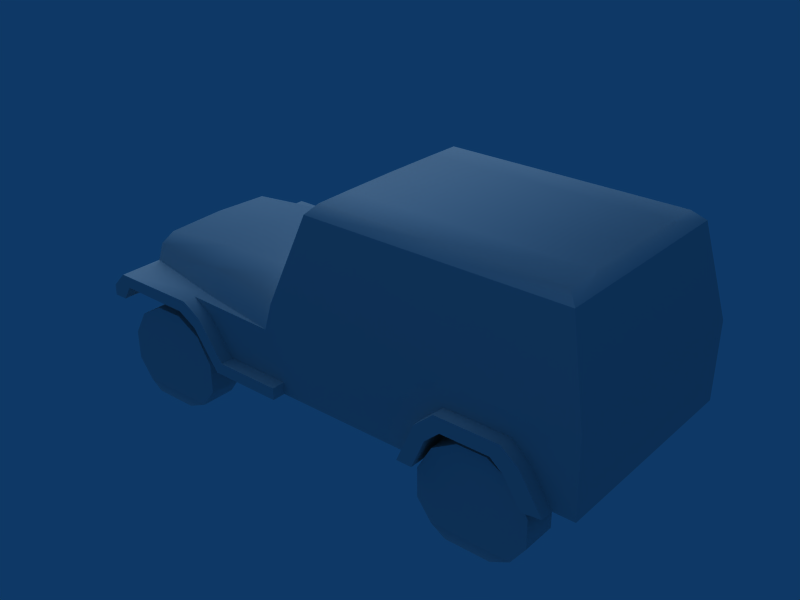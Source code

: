 # Source: new_jeep_dl.blend  (saved by Blender 2.49.2; exported with 4.5.12 LTS)
import bpy
from mathutils import Matrix  # noqa: F401  (used for matrix-valued properties, if any)

bpy.ops.wm.read_factory_settings(use_empty=True)
scene = bpy.context.scene
scene.name = 'Scene'

# ---- collections
col_collection_11 = bpy.data.collections.new('Collection 11'); scene.collection.children.link(col_collection_11)

# ---- materials (node trees are filled in below, after node groups)
mat_material_001 = bpy.data.materials.new('Material.001')
mat_material_001.alpha_threshold = 0.0
mat_material_001.roughness = 0.5
mat_material_001.line_color = (0.0, 0.0, 0.0, 1.0)

# ---- material node trees

# ---- world
world_world = bpy.data.worlds.new('World'); scene.world = world_world
world_world.color = (0.05656, 0.2208, 0.4)
world_world.use_sun_shadow = False
world_world.sun_shadow_jitter_overblur = 0.0
world_world.cycles.sampling_method = 'MANUAL'
world_world.cycles.sample_map_resolution = 256

# ---- lights
light_lamp = bpy.data.lights.new('Lamp', 'SUN')
light_lamp.transmission_factor = 0.0
light_lamp.angle = 1.571
light_lamp.energy = 1.0
light_lamp.shadow_buffer_clip_start = 0.5
light_lamp.shadow_soft_size = 1.0
light_lamp.shadow_cascade_max_distance = 1000.0
light_lamp.cycles.use_multiple_importance_sampling = False

# ---- meshes
me_cube_001 = bpy.data.meshes.new('Cube.001')
me_cube_001.from_pydata([(-3.744, -1.37, -1.932), (-3.46, -1.319, -2.03), (-2.441, -1.37, -1.915), (-2.208, -1.37, -1.584), (-2.457, -1.37, -0.6971), (-2.873, -1.37, -0.4638), (-3.35, -1.37, -0.4697), (-3.76, -1.37, -0.7133), (-3.993, -1.37, -1.129), (-3.987, -1.37, -1.606), (-3.744, -1.945, -1.932), (-3.46, -1.997, -2.03), (-2.719, -1.997, -2.024), (-2.441, -1.945, -1.915), (-2.208, -1.945, -1.584), (-2.214, -1.945, -1.107), (-2.457, -1.945, -0.6971), (-2.873, -1.945, -0.4638), (-3.35, -1.945, -0.4697), (-3.76, -1.945, -0.7133), (-3.993, -1.945, -1.129), (-3.987, -1.945, -1.606), (-2.214, -1.37, -1.107), (-4.069, -1.014, -1.07), (-4.069, 1.014, -1.07), (-0.8302, -1.005, 0.5274), (-0.8302, 1.005, 0.5274), (-4.013, -1.005, 0.3527), (-4.013, 1.005, 0.3527), (-4.069, 0.0, -1.07), (-0.8302, 0.0, 0.5697), (-4.006, 0.0, 0.3946), (-2.489, -1.005, 0.5062), (-2.489, 1.005, 0.5062), (-2.489, 0.0, 0.5485), (-0.8562, -1.708, 0.3812), (-0.8562, 1.708, 0.3812), (-2.5, -1.468, 0.3177), (-2.5, 1.468, 0.3177), (-4.033, -1.235, 0.2124), (-4.033, 1.235, 0.2124), (-0.9958, -1.862, -0.07667), (-0.9958, 1.862, -0.07667), (-2.503, -1.625, -0.07667), (-2.503, 1.625, -0.07667), (-4.069, -1.303, -0.07667), (-4.069, 1.303, -0.07667), (-4.069, -1.005, -0.4303), (-4.069, 1.005, -0.4303), (-4.069, 0.0, -0.4303), (-2.591, -1.818, -0.07667), (-2.591, 1.818, -0.07667), (-4.069, -2.04, -0.07667), (-4.308, -1.303, -0.3383), (-4.308, -2.04, -0.3286), (-4.308, -2.04, -0.5076), (-4.308, -1.303, -0.5173), (-2.272, -1.818, -0.271), (-1.823, -1.818, -0.8868), (-0.7176, -1.818, -0.8868), (-2.591, -2.04, -0.07667), (-2.272, -2.04, -0.271), (-1.823, -2.04, -0.8868), (-0.7176, -2.04, -0.8868), (-3.937, -2.04, -0.2677), (-4.084, -2.04, -0.5076), (-2.715, -2.04, -0.2834), (-2.396, -2.04, -0.467), (-1.947, -2.04, -1.083), (-0.7176, -2.04, -1.085), (-0.2849, -0.9464, 1.868), (-0.2849, 0.9464, 1.868), (-0.2849, 0.0, 1.875), (-0.3109, -1.662, 1.846), (-0.3109, 1.662, 1.846), (-0.1505, -0.9464, 2.023), (-0.1505, 0.9464, 2.023), (-0.1505, 0.0, 2.03), (-0.1765, -1.499, 2.0), (-0.1765, 1.499, 2.0), (3.81, -0.9464, 2.023), (3.81, 0.9464, 2.023), (3.81, 0.0, 2.03), (3.784, -1.499, 2.0), (3.784, 1.499, 2.0), (3.967, -1.662, 1.846), (3.967, 1.662, 1.846), (3.967, 0.0, 1.846), (4.308, 0.0, 0.3641), (4.308, -1.862, 0.3641), (4.308, 1.862, 0.3641), (-0.8562, -1.862, 0.3812), (-0.8562, 1.862, 0.3812), (-0.7176, -1.818, -1.085), (1.634, -1.818, -1.085), (1.917, -1.818, -0.4094), (2.246, -1.818, -0.1111), (3.3, -1.818, -0.1111), (1.77, -0.9464, 2.023), (1.77, 0.9464, 2.023), (1.77, 0.0, 2.03), (1.744, -1.499, 2.0), (1.744, 1.499, 2.0), (1.764, -1.662, 1.846), (1.764, 1.662, 1.846), (1.648, -1.862, 0.3729), (3.591, -1.818, -0.3442), (3.957, -1.818, -0.927), (4.308, -1.818, -0.927), (4.308, 1.818, -0.927), (4.308, 0.0, -0.927), (1.634, -2.04, -1.085), (1.917, -2.04, -0.4094), (2.246, -2.04, -0.1111), (3.3, -2.04, -0.1111), (3.591, -2.04, -0.3442), (3.957, -2.04, -0.927), (1.895, -2.04, -1.085), (2.107, -2.04, -0.5789), (2.354, -2.04, -0.3555), (3.144, -2.04, -0.3555), (3.362, -2.04, -0.5301), (3.636, -2.04, -0.9667), (-3.937, -1.254, -0.2677), (-4.069, -1.303, -0.5076), (-4.069, 1.303, -0.5076), (-2.715, -1.254, -0.2834), (-2.396, -1.254, -0.467), (-1.947, -1.254, -1.083), (1.895, -1.236, -1.085), (2.107, -1.236, -0.5789), (2.354, -1.236, -0.3555), (3.144, -1.236, -0.3555), (3.362, -1.236, -0.5301), (3.636, -1.236, -0.9667), (-4.069, -1.303, -1.07), (-4.069, 1.303, -1.07), (3.957, 1.818, -0.927), (1.648, 1.862, 0.3729), (3.3, 1.818, -0.1111), (2.246, 1.818, -0.1111), (1.917, 1.818, -0.4094), (1.634, 1.818, -1.085), (-0.7176, 1.818, -1.085), (-0.7176, 1.818, -0.8868), (-1.823, 1.818, -0.8868), (-2.272, 1.818, -0.271), (-1.947, 1.254, -1.083), (-2.396, 1.254, -0.467), (-2.715, 1.254, -0.2834), (-3.937, 1.254, -0.2677), (-0.7176, 2.04, -1.085), (-1.947, 2.04, -1.083), (-2.396, 2.04, -0.467), (-2.715, 2.04, -0.2834), (-4.084, 2.04, -0.5076), (-3.937, 2.04, -0.2677), (-0.7176, 2.04, -0.8868), (-1.823, 2.04, -0.8868), (-2.272, 2.04, -0.271), (-2.591, 2.04, -0.07667), (-4.308, 1.303, -0.5173), (-4.308, 2.04, -0.5076), (-4.308, 2.04, -0.3286), (-4.308, 1.303, -0.3383), (-4.069, 2.04, -0.07667), (-2.719, -1.319, -2.024), (3.193, -1.319, -2.024), (3.698, -1.37, -1.107), (1.924, -1.945, -1.606), (1.919, -1.945, -1.129), (2.152, -1.945, -0.7133), (2.562, -1.945, -0.4697), (3.039, -1.945, -0.4638), (3.455, -1.945, -0.6971), (3.698, -1.945, -1.107), (3.704, -1.945, -1.584), (3.471, -1.945, -1.915), (3.193, -1.997, -2.024), (2.452, -1.997, -2.03), (2.168, -1.945, -1.932), (1.924, -1.37, -1.606), (1.919, -1.37, -1.129), (2.152, -1.37, -0.7133), (2.562, -1.37, -0.4697), (3.039, -1.37, -0.4638), (3.455, -1.37, -0.6971), (3.704, -1.37, -1.584), (3.471, -1.37, -1.915), (2.452, -1.319, -2.03), (2.168, -1.37, -1.932), (3.636, 1.236, -0.9667), (3.362, 1.236, -0.5301), (3.144, 1.236, -0.3555), (2.354, 1.236, -0.3555), (2.107, 1.236, -0.5789), (1.895, 1.236, -1.085), (3.636, 2.04, -0.9667), (3.362, 2.04, -0.5301), (3.144, 2.04, -0.3555), (2.354, 2.04, -0.3555), (2.107, 2.04, -0.5789), (1.895, 2.04, -1.085), (3.957, 2.04, -0.927), (3.591, 2.04, -0.3442), (3.3, 2.04, -0.1111), (2.246, 2.04, -0.1111), (1.917, 2.04, -0.4094), (1.634, 2.04, -1.085), (3.591, 1.818, -0.3442), (2.168, 1.343, -1.932), (2.452, 1.291, -2.03), (3.471, 1.343, -1.915), (3.704, 1.343, -1.584), (3.455, 1.343, -0.6971), (3.039, 1.343, -0.4638), (2.562, 1.343, -0.4697), (2.152, 1.343, -0.7133), (1.919, 1.343, -1.129), (1.924, 1.343, -1.606), (2.168, 1.918, -1.932), (2.452, 1.97, -2.03), (3.193, 1.97, -2.024), (3.471, 1.918, -1.915), (3.704, 1.918, -1.584), (3.698, 1.918, -1.107), (3.455, 1.918, -0.6971), (3.039, 1.918, -0.4638), (2.562, 1.918, -0.4697), (2.152, 1.918, -0.7133), (1.919, 1.918, -1.129), (1.924, 1.918, -1.606), (3.698, 1.343, -1.107), (3.193, 1.291, -2.024), (-2.719, 1.291, -2.024), (-2.214, 1.343, -1.107), (-3.987, 1.918, -1.606), (-3.993, 1.918, -1.129), (-3.76, 1.918, -0.7133), (-3.35, 1.918, -0.4697), (-2.873, 1.918, -0.4638), (-2.457, 1.918, -0.6971), (-2.214, 1.918, -1.107), (-2.208, 1.918, -1.584), (-2.441, 1.918, -1.915), (-2.719, 1.97, -2.024), (-3.46, 1.97, -2.03), (-3.744, 1.918, -1.932), (-3.987, 1.343, -1.606), (-3.993, 1.343, -1.129), (-3.76, 1.343, -0.7133), (-3.35, 1.343, -0.4697), (-2.873, 1.343, -0.4638), (-2.457, 1.343, -0.6971), (-2.208, 1.343, -1.584), (-2.441, 1.343, -1.915), (-3.46, 1.291, -2.03), (-3.744, 1.343, -1.932)], [], [(10, 0, 1, 11), (166, 12, 11, 1), (2, 13, 12, 166), (3, 14, 13, 2), (22, 15, 14, 3), (4, 16, 15, 22), (5, 17, 16, 4), (6, 18, 17, 5), (7, 19, 18, 6), (8, 20, 19, 7), (9, 21, 20, 8), (9, 0, 10, 21), (10, 11, 12, 13), (10, 13, 14, 21), (14, 15, 20, 21), (15, 16, 19, 20), (16, 17, 18, 19), (27, 32, 34, 31), (34, 33, 28, 31), (32, 25, 30, 34), (30, 26, 33, 34), (25, 32, 37, 35), (38, 33, 26, 36), (32, 27, 39, 37), (40, 28, 33, 38), (35, 37, 43, 41), (44, 38, 36, 42), (37, 39, 45, 43), (46, 40, 38, 44), (23, 47, 49, 29), (49, 48, 24, 29), (47, 27, 31, 49), (31, 28, 48, 49), (27, 47, 45, 39), (46, 48, 28, 40), (41, 43, 50), (51, 44, 42), (43, 45, 52, 50), (52, 45, 53, 54), (54, 53, 56, 55), (57, 50, 60, 61), (58, 57, 61, 62), (59, 58, 62, 63), (50, 52, 60), (41, 50, 57), (52, 54, 65, 64), (54, 55, 65), (61, 60, 66, 67), (62, 61, 67, 68), (63, 62, 68, 69), (52, 64, 66, 60), (30, 25, 70, 72), (71, 26, 30, 72), (25, 35, 73, 70), (74, 36, 26, 71), (72, 70, 75, 77), (76, 71, 72, 77), (70, 73, 78, 75), (79, 74, 71, 76), (80, 83, 85, 87), (86, 84, 81, 87), (80, 87, 82), (82, 87, 81), (87, 85, 89, 88), (90, 86, 87, 88), (35, 41, 91), (92, 42, 36), (35, 91, 73), (74, 92, 36), (59, 63, 69, 93), (57, 58, 59, 41), (41, 59, 91), (59, 93, 94, 95), (75, 98, 100, 77), (100, 99, 76, 77), (98, 80, 82, 100), (82, 81, 99, 100), (78, 101, 98, 75), (99, 102, 79, 76), (101, 83, 80, 98), (81, 84, 102, 99), (73, 103, 101, 78), (102, 104, 74, 79), (103, 85, 83, 101), (84, 86, 104, 102), (91, 105, 103, 73), (105, 89, 85, 103), (59, 95, 105, 91), (95, 96, 105), (97, 89, 105, 96), (89, 97, 106), (106, 107, 108, 89), (88, 89, 108, 110), (109, 90, 88, 110), (95, 94, 111, 112), (96, 95, 112, 113), (97, 96, 113, 114), (106, 97, 114, 115), (107, 106, 115, 116), (112, 111, 117, 118), (113, 112, 118, 119), (114, 113, 119, 120), (115, 114, 120, 121), (116, 115, 121, 122), (64, 65, 124, 123), (67, 66, 126, 127), (68, 67, 127, 128), (66, 64, 123, 126), (118, 117, 129, 130), (119, 118, 130, 131), (120, 119, 131, 132), (121, 120, 132, 133), (122, 121, 133, 134), (129, 134, 133, 130), (130, 133, 132, 131), (123, 124, 127, 126), (127, 124, 135, 128), (45, 124, 56, 53), (23, 124, 45, 47), (46, 125, 24, 48), (23, 135, 124), (125, 136, 24), (55, 56, 124, 65), (209, 90, 109, 137), (90, 209, 139), (139, 140, 138, 90), (141, 138, 140), (144, 92, 138, 141), (138, 104, 86, 90), (92, 74, 104, 138), (144, 141, 142, 143), (42, 92, 144), (146, 42, 144, 145), (42, 146, 51), (162, 155, 125, 161), (46, 164, 161, 125), (148, 147, 136, 125), (150, 149, 148, 125), (154, 149, 150, 156), (152, 147, 148, 153), (153, 148, 149, 154), (156, 150, 125, 155), (144, 143, 151, 157), (165, 160, 154, 156), (157, 151, 152, 158), (158, 152, 153, 159), (159, 153, 154, 160), (163, 155, 162), (165, 156, 155, 163), (51, 160, 165), (144, 157, 158, 145), (145, 158, 159, 146), (146, 159, 160, 51), (163, 162, 161, 164), (165, 163, 164, 46), (44, 51, 165, 46), (4, 7, 6, 5), (22, 8, 7, 4), (3, 9, 8, 22), (0, 9, 3, 2), (0, 2, 166, 1), (190, 188, 167, 189), (190, 181, 187, 188), (187, 181, 182, 168), (168, 182, 183, 186), (186, 183, 184, 185), (174, 173, 172, 171), (175, 174, 171, 170), (176, 175, 170, 169), (180, 177, 176, 169), (180, 179, 178, 177), (181, 190, 180, 169), (181, 169, 170, 182), (182, 170, 171, 183), (183, 171, 172, 184), (184, 172, 173, 185), (185, 173, 174, 186), (186, 174, 175, 168), (168, 175, 176, 187), (187, 176, 177, 188), (188, 177, 178, 167), (167, 178, 179, 189), (180, 190, 189, 179), (195, 194, 193, 192), (196, 195, 192, 191), (197, 191, 192, 198), (198, 192, 193, 199), (199, 193, 194, 200), (200, 194, 195, 201), (201, 195, 196, 202), (203, 197, 198, 204), (204, 198, 199, 205), (205, 199, 200, 206), (206, 200, 201, 207), (207, 201, 202, 208), (137, 203, 204, 209), (209, 204, 205, 139), (139, 205, 206, 140), (140, 206, 207, 141), (141, 207, 208, 142), (220, 221, 211, 210), (233, 211, 221, 222), (212, 233, 222, 223), (213, 212, 223, 224), (232, 213, 224, 225), (214, 232, 225, 226), (215, 214, 226, 227), (216, 215, 227, 228), (217, 216, 228, 229), (218, 217, 229, 230), (219, 218, 230, 231), (219, 231, 220, 210), (220, 223, 222, 221), (220, 231, 224, 223), (224, 231, 230, 225), (225, 230, 229, 226), (226, 229, 228, 227), (214, 215, 216, 217), (232, 214, 217, 218), (213, 232, 218, 219), (210, 212, 213, 219), (210, 211, 233, 212), (257, 256, 234, 255), (257, 255, 254, 248), (254, 235, 249, 248), (235, 253, 250, 249), (253, 252, 251, 250), (241, 238, 239, 240), (242, 237, 238, 241), (243, 236, 237, 242), (247, 236, 243, 244), (247, 244, 245, 246), (248, 236, 247, 257), (248, 249, 237, 236), (249, 250, 238, 237), (250, 251, 239, 238), (251, 252, 240, 239), (252, 253, 241, 240), (253, 235, 242, 241), (235, 254, 243, 242), (254, 255, 244, 243), (255, 234, 245, 244), (234, 256, 246, 245), (247, 246, 256, 257)])
me_cube_001.polygons.foreach_set('use_smooth', [True] * 244)
_k = set([(45, 124), (46, 125), (70, 72), (70, 73), (71, 72), (71, 74), (73, 103), (74, 104), (85, 87), (85, 103), (86, 87), (86, 104)])
me_cube_001.attributes.new('sharp_edge', 'BOOLEAN', 'EDGE').data.foreach_set('value', [ (min(e.vertices), max(e.vertices)) in _k for e in me_cube_001.edges])
_uv = me_cube_001.uv_layers.new(name='UVTex')
_uv.uv.foreach_set('vector', [0.342, 0.02631, 0.342, 0.06858, 0.3187, 0.07635, 0.3187, 0.01854, 0.6703, 0.07635, 0.6703, 0.01854, 0.7248, 0.01854, 0.7248, 0.07635, 0.6471, 0.06858, 0.6471, 0.02631, 0.6703, 0.01854, 0.6703, 0.07635, 0.6173, 0.06858, 0.6173, 0.02631, 0.6471, 0.02631, 0.6471, 0.06858, 0.5822, 0.06858, 0.5822, 0.02631, 0.6173, 0.02631, 0.6173, 0.06858, 0.5472, 0.06858, 0.5472, 0.02631, 0.5822, 0.02631, 0.5822, 0.06858, 0.5121, 0.06858, 0.5121, 0.02631, 0.5472, 0.02631, 0.5472, 0.06858, 0.4771, 0.06858, 0.4771, 0.02631, 0.5121, 0.02631, 0.5121, 0.06858, 0.442, 0.06858, 0.442, 0.02631, 0.4771, 0.02631, 0.4771, 0.06858, 0.4069, 0.06858, 0.4069, 0.02631, 0.442, 0.02631, 0.442, 0.06858, 0.3719, 0.06858, 0.3719, 0.02631, 0.4069, 0.02631, 0.4069, 0.06858, 0.3719, 0.06858, 0.342, 0.06858, 0.342, 0.02631, 0.3719, 0.02631, 0.7517, 0.0267, 0.7798, 0.009493, 0.8528, 0.01037, 0.88, 0.0287, 0.7517, 0.0267, 0.88, 0.0287, 0.9029, 0.06141, 0.7277, 0.05868, 0.9029, 0.06141, 0.9022, 0.1084, 0.7269, 0.1056, 0.7277, 0.05868, 0.9022, 0.1084, 0.8781, 0.1487, 0.7498, 0.1467, 0.7269, 0.1056, 0.8781, 0.1487, 0.837, 0.1715, 0.7901, 0.1708, 0.7498, 0.1467, 0.1217, 0.3049, 0.2731, 0.3129, 0.2694, 0.4119, 0.1178, 0.4055, 0.2694, 0.4119, 0.2648, 0.5109, 0.1132, 0.5061, 0.1178, 0.4055, 0.2731, 0.3129, 0.4375, 0.3185, 0.4336, 0.4188, 0.2694, 0.4119, 0.4336, 0.4188, 0.429, 0.5191, 0.2648, 0.5109, 0.2694, 0.4119, 0.4375, 0.3185, 0.2731, 0.3129, 0.2731, 0.2635, 0.4322, 0.248, 0.2606, 0.5602, 0.2648, 0.5109, 0.429, 0.5191, 0.4229, 0.5905, 0.2731, 0.3129, 0.1217, 0.3049, 0.1196, 0.2781, 0.2731, 0.2635, 0.1088, 0.5327, 0.1132, 0.5061, 0.2648, 0.5109, 0.2606, 0.5602, 0.4322, 0.248, 0.2731, 0.2635, 0.2689, 0.2216, 0.4193, 0.2001, 0.2529, 0.6016, 0.2606, 0.5602, 0.4229, 0.5905, 0.4009, 0.6356, 0.2731, 0.2635, 0.1196, 0.2781, 0.1123, 0.2492, 0.2689, 0.2216, 0.09919, 0.5608, 0.1088, 0.5327, 0.2606, 0.5602, 0.2529, 0.6016, 0.2665, 0.01189, 0.2655, 0.08061, 0.1576, 0.0806, 0.1576, 0.01193, 0.1576, 0.0806, 0.04973, 0.08061, 0.0488, 0.01189, 0.1576, 0.01193, 0.2655, 0.08061, 0.2655, 0.1649, 0.1576, 0.1694, 0.1576, 0.0806, 0.1576, 0.1694, 0.04978, 0.1649, 0.04973, 0.08061, 0.1576, 0.0806, 0.2655, 0.1649, 0.2655, 0.08061, 0.2975, 0.1185, 0.2902, 0.1497, 0.01772, 0.1185, 0.04973, 0.08061, 0.04978, 0.1649, 0.02503, 0.1497, 0.4193, 0.2001, 0.2689, 0.2216, 0.2603, 0.2018, 0.2427, 0.6205, 0.2529, 0.6016, 0.4009, 0.6356, 0.4524, 0.9441, 0.321, 0.9703, 0.3214, 0.9084, 0.4452, 0.9279, 0.3214, 0.9084, 0.321, 0.9703, 0.2913, 0.9701, 0.2923, 0.9082, 0.2923, 0.9082, 0.2913, 0.9701, 0.2763, 0.97, 0.2773, 0.9082, 0.4765, 0.9281, 0.4452, 0.9279, 0.4453, 0.9093, 0.4766, 0.9095, 0.5404, 0.9285, 0.4765, 0.9281, 0.4766, 0.9095, 0.5405, 0.9099, 0.633, 0.9291, 0.5404, 0.9285, 0.5405, 0.9099, 0.6331, 0.9105, 0.4452, 0.9279, 0.3214, 0.9084, 0.4453, 0.9093, 0.4193, 0.2001, 0.2603, 0.2018, 0.2919, 0.1821, 0.3214, 0.9084, 0.3015, 0.8872, 0.3203, 0.8723, 0.3325, 0.8925, 0.3015, 0.8872, 0.3016, 0.8722, 0.3203, 0.8723, 0.4721, 0.8932, 0.4453, 0.9093, 0.435, 0.8919, 0.4619, 0.8767, 0.5101, 0.8418, 0.4721, 0.8932, 0.4619, 0.8767, 0.4998, 0.8253, 0.6028, 0.8424, 0.5101, 0.8418, 0.4998, 0.8253, 0.6029, 0.8258, 0.3214, 0.9084, 0.3325, 0.8925, 0.435, 0.8919, 0.4453, 0.9093, 0.3063, 0.7217, 0.396, 0.7183, 0.3907, 0.8475, 0.3062, 0.848, 0.2217, 0.8474, 0.2165, 0.7182, 0.3063, 0.7217, 0.3062, 0.848, 0.396, 0.7183, 0.4588, 0.7053, 0.4546, 0.8448, 0.3907, 0.8475, 0.1578, 0.8447, 0.1537, 0.7052, 0.2165, 0.7182, 0.2217, 0.8474, 0.4907, 0.5653, 0.489, 0.4718, 0.5093, 0.4716, 0.511, 0.565, 0.5127, 0.6584, 0.4925, 0.659, 0.4907, 0.5653, 0.511, 0.565, 0.489, 0.4718, 0.4852, 0.401, 0.5056, 0.417, 0.5093, 0.4716, 0.5111, 0.7131, 0.4913, 0.7298, 0.4925, 0.659, 0.5127, 0.6584, 0.8968, 0.4657, 0.8944, 0.4118, 0.9176, 0.3951, 0.9228, 0.5572, 0.9236, 0.7194, 0.8999, 0.7036, 0.9002, 0.6496, 0.9228, 0.5572, 0.8968, 0.4657, 0.9228, 0.5572, 0.899, 0.5577, 0.899, 0.5577, 0.9228, 0.5572, 0.9002, 0.6496, 0.8218, 0.9877, 0.6825, 0.9877, 0.6657, 0.8602, 0.8218, 0.8602, 0.9779, 0.8602, 0.9611, 0.9877, 0.8218, 0.9877, 0.8218, 0.8602, 0.4588, 0.7053, 0.4791, 0.6489, 0.4772, 0.7059, 0.1353, 0.7058, 0.1333, 0.6489, 0.1537, 0.7052, 0.4588, 0.7053, 0.4772, 0.7059, 0.4546, 0.8448, 0.1578, 0.8447, 0.1353, 0.7058, 0.1537, 0.7052, 0.633, 0.9291, 0.6331, 0.9105, 0.6498, 0.9106, 0.6496, 0.9292, 0.2919, 0.1821, 0.3359, 0.1203, 0.446, 0.1189, 0.4193, 0.2001, 0.4193, 0.2001, 0.446, 0.1189, 0.4338, 0.2455, 0.446, 0.1189, 0.4463, 0.08827, 0.6799, 0.09603, 0.709, 0.163, 0.5093, 0.4716, 0.6986, 0.4686, 0.7001, 0.5614, 0.511, 0.565, 0.7001, 0.5614, 0.7021, 0.6543, 0.5127, 0.6584, 0.511, 0.565, 0.6986, 0.4686, 0.8968, 0.4657, 0.899, 0.5577, 0.7001, 0.5614, 0.899, 0.5577, 0.9002, 0.6496, 0.7021, 0.6543, 0.7001, 0.5614, 0.5056, 0.417, 0.6953, 0.4144, 0.6986, 0.4686, 0.5093, 0.4716, 0.7021, 0.6543, 0.701, 0.7086, 0.5111, 0.7131, 0.5127, 0.6584, 0.6953, 0.4144, 0.8944, 0.4118, 0.8968, 0.4657, 0.6986, 0.4686, 0.9002, 0.6496, 0.8999, 0.7036, 0.701, 0.7086, 0.7021, 0.6543, 0.4901, 0.3921, 0.6973, 0.3888, 0.6953, 0.4144, 0.5056, 0.417, 0.701, 0.7086, 0.7039, 0.7341, 0.4964, 0.7388, 0.5111, 0.7131, 0.6973, 0.3888, 0.9153, 0.3857, 0.8944, 0.4118, 0.6953, 0.4144, 0.8999, 0.7036, 0.9217, 0.729, 0.7039, 0.7341, 0.701, 0.7086, 0.4338, 0.2455, 0.6834, 0.2412, 0.6973, 0.3888, 0.4901, 0.3921, 0.6834, 0.2412, 0.9473, 0.237, 0.9153, 0.3857, 0.6973, 0.3888, 0.446, 0.1189, 0.709, 0.163, 0.6834, 0.2412, 0.4338, 0.2455, 0.709, 0.163, 0.7422, 0.1922, 0.6834, 0.2412, 0.8467, 0.1909, 0.9473, 0.237, 0.6834, 0.2412, 0.7422, 0.1922, 0.9473, 0.237, 0.8467, 0.1909, 0.8754, 0.1674, 0.8754, 0.1674, 0.911, 0.1092, 0.9458, 0.1088, 0.9473, 0.237, 0.8218, 0.8602, 0.6657, 0.8602, 0.6694, 0.752, 0.8218, 0.752, 0.9742, 0.752, 0.9779, 0.8602, 0.8218, 0.8602, 0.8218, 0.752, 0.09574, 0.3565, 0.09574, 0.4059, 0.08078, 0.4059, 0.08078, 0.3565, 0.09574, 0.3266, 0.09574, 0.3565, 0.08078, 0.3565, 0.08078, 0.3266, 0.09574, 0.2556, 0.09574, 0.3266, 0.08078, 0.3266, 0.08078, 0.2556, 0.09574, 0.2304, 0.09574, 0.2556, 0.08078, 0.2556, 0.08078, 0.2304, 0.09574, 0.1841, 0.09574, 0.2304, 0.08078, 0.2304, 0.08078, 0.1841, 0.06068, 0.3488, 0.01512, 0.3679, 0.01512, 0.3502, 0.04925, 0.3359, 0.08078, 0.3266, 0.06068, 0.3488, 0.04925, 0.3359, 0.06431, 0.3193, 0.08078, 0.2556, 0.08078, 0.3266, 0.06431, 0.3193, 0.06431, 0.2661, 0.06507, 0.2359, 0.08078, 0.2556, 0.06431, 0.2661, 0.05254, 0.2514, 0.02579, 0.2113, 0.06507, 0.2359, 0.05254, 0.2514, 0.02312, 0.2329, 0.08572, 0.5908, 0.08571, 0.6108, 0.03334, 0.6102, 0.02991, 0.5908, 0.08582, 0.4779, 0.0858, 0.504, 0.02999, 0.504, 0.03001, 0.4778, 0.08587, 0.4238, 0.08582, 0.4779, 0.03001, 0.4778, 0.03006, 0.4237, 0.0858, 0.504, 0.08572, 0.5908, 0.02991, 0.5908, 0.02999, 0.504, 0.1162, 0.765, 0.1162, 0.7976, 0.06858, 0.7976, 0.06858, 0.765, 0.1162, 0.7453, 0.1162, 0.765, 0.06858, 0.765, 0.06858, 0.7453, 0.1162, 0.6985, 0.1162, 0.7453, 0.06858, 0.7453, 0.06858, 0.6985, 0.1162, 0.6819, 0.1162, 0.6985, 0.06858, 0.6985, 0.06858, 0.6819, 0.1162, 0.6514, 0.1162, 0.6819, 0.06858, 0.6819, 0.06858, 0.6514, 0.02531, 0.7725, 0.03234, 0.6693, 0.05823, 0.6856, 0.05533, 0.7599, 0.05533, 0.7599, 0.05823, 0.6856, 0.06858, 0.6985, 0.06858, 0.7453, 0.0431, 0.9518, 0.03199, 0.9314, 0.1723, 0.9348, 0.1456, 0.9502, 0.1723, 0.9348, 0.03199, 0.9314, 0.03199, 0.8842, 0.2099, 0.8831, 0.321, 0.9703, 0.2941, 0.9944, 0.2801, 0.9801, 0.2913, 0.9701, 0.2665, 0.01189, 0.2974, 0.07226, 0.2975, 0.1185, 0.2655, 0.08061, 0.01772, 0.1185, 0.01781, 0.07226, 0.0488, 0.01189, 0.04973, 0.08061, 0.2665, 0.01189, 0.2974, 0.01187, 0.2974, 0.07226, 0.01781, 0.07226, 0.01787, 0.01187, 0.0488, 0.01189, 0.08587, 0.6267, 0.0335, 0.6272, 0.03334, 0.6102, 0.08571, 0.6108, 0.8754, 0.1674, 0.9473, 0.237, 0.9458, 0.1088, 0.911, 0.1092, 0.9473, 0.237, 0.8754, 0.1674, 0.8467, 0.1909, 0.8467, 0.1909, 0.7422, 0.1922, 0.6834, 0.2412, 0.9473, 0.237, 0.709, 0.163, 0.6834, 0.2412, 0.7422, 0.1922, 0.446, 0.1189, 0.4338, 0.2455, 0.6834, 0.2412, 0.709, 0.163, 0.6834, 0.2412, 0.6973, 0.3888, 0.9153, 0.3857, 0.9473, 0.237, 0.4338, 0.2455, 0.4901, 0.3921, 0.6973, 0.3888, 0.6834, 0.2412, 0.446, 0.1189, 0.709, 0.163, 0.6799, 0.09603, 0.4463, 0.08827, 0.4193, 0.2001, 0.4338, 0.2455, 0.446, 0.1189, 0.2919, 0.1821, 0.4193, 0.2001, 0.446, 0.1189, 0.3359, 0.1203, 0.4193, 0.2001, 0.2919, 0.1821, 0.2603, 0.2018, 0.08587, 0.6267, 0.08571, 0.6108, 0.03334, 0.6102, 0.0335, 0.6272, 0.321, 0.9703, 0.2913, 0.9701, 0.2801, 0.9801, 0.2941, 0.9944, 0.1723, 0.9348, 0.2099, 0.8831, 0.03199, 0.8842, 0.03199, 0.9314, 0.0431, 0.9518, 0.1456, 0.9502, 0.1723, 0.9348, 0.03199, 0.9314, 0.0858, 0.504, 0.02999, 0.504, 0.02991, 0.5908, 0.08572, 0.5908, 0.08587, 0.4238, 0.03006, 0.4237, 0.03001, 0.4778, 0.08582, 0.4779, 0.08582, 0.4779, 0.03001, 0.4778, 0.02999, 0.504, 0.0858, 0.504, 0.08572, 0.5908, 0.02991, 0.5908, 0.03334, 0.6102, 0.08571, 0.6108, 0.633, 0.9291, 0.6496, 0.9292, 0.6498, 0.9106, 0.6331, 0.9105, 0.3214, 0.9084, 0.4453, 0.9093, 0.435, 0.8919, 0.3325, 0.8925, 0.6028, 0.8424, 0.6029, 0.8258, 0.4998, 0.8253, 0.5101, 0.8418, 0.5101, 0.8418, 0.4998, 0.8253, 0.4619, 0.8767, 0.4721, 0.8932, 0.4721, 0.8932, 0.4619, 0.8767, 0.435, 0.8919, 0.4453, 0.9093, 0.3015, 0.8872, 0.3203, 0.8723, 0.3016, 0.8722, 0.3214, 0.9084, 0.3325, 0.8925, 0.3203, 0.8723, 0.3015, 0.8872, 0.4452, 0.9279, 0.4453, 0.9093, 0.3214, 0.9084, 0.633, 0.9291, 0.6331, 0.9105, 0.5405, 0.9099, 0.5404, 0.9285, 0.5404, 0.9285, 0.5405, 0.9099, 0.4766, 0.9095, 0.4765, 0.9281, 0.4765, 0.9281, 0.4766, 0.9095, 0.4453, 0.9093, 0.4452, 0.9279, 0.2923, 0.9082, 0.2773, 0.9082, 0.2763, 0.97, 0.2913, 0.9701, 0.3214, 0.9084, 0.2923, 0.9082, 0.2913, 0.9701, 0.321, 0.9703, 0.4524, 0.9441, 0.4452, 0.9279, 0.3214, 0.9084, 0.321, 0.9703, 0.8781, 0.1487, 0.7498, 0.1467, 0.7901, 0.1708, 0.837, 0.1715, 0.9022, 0.1084, 0.7269, 0.1056, 0.7498, 0.1467, 0.8781, 0.1487, 0.9029, 0.06141, 0.7277, 0.05868, 0.7269, 0.1056, 0.9022, 0.1084, 0.7517, 0.0267, 0.7277, 0.05868, 0.9029, 0.06141, 0.88, 0.0287, 0.7517, 0.0267, 0.88, 0.0287, 0.8528, 0.01037, 0.7798, 0.009493, 0.7517, 0.0267, 0.88, 0.0287, 0.8528, 0.01037, 0.7798, 0.009493, 0.7517, 0.0267, 0.7277, 0.05868, 0.9029, 0.06141, 0.88, 0.0287, 0.9029, 0.06141, 0.7277, 0.05868, 0.7269, 0.1056, 0.9022, 0.1084, 0.9022, 0.1084, 0.7269, 0.1056, 0.7498, 0.1467, 0.8781, 0.1487, 0.8781, 0.1487, 0.7498, 0.1467, 0.7901, 0.1708, 0.837, 0.1715, 0.8781, 0.1487, 0.837, 0.1715, 0.7901, 0.1708, 0.7498, 0.1467, 0.9022, 0.1084, 0.8781, 0.1487, 0.7498, 0.1467, 0.7269, 0.1056, 0.9029, 0.06141, 0.9022, 0.1084, 0.7269, 0.1056, 0.7277, 0.05868, 0.7517, 0.0267, 0.88, 0.0287, 0.9029, 0.06141, 0.7277, 0.05868, 0.7517, 0.0267, 0.7798, 0.009493, 0.8528, 0.01037, 0.88, 0.0287, 0.3719, 0.06858, 0.342, 0.06858, 0.342, 0.02631, 0.3719, 0.02631, 0.3719, 0.06858, 0.3719, 0.02631, 0.4069, 0.02631, 0.4069, 0.06858, 0.4069, 0.06858, 0.4069, 0.02631, 0.442, 0.02631, 0.442, 0.06858, 0.442, 0.06858, 0.442, 0.02631, 0.4771, 0.02631, 0.4771, 0.06858, 0.4771, 0.06858, 0.4771, 0.02631, 0.5121, 0.02631, 0.5121, 0.06858, 0.5121, 0.06858, 0.5121, 0.02631, 0.5472, 0.02631, 0.5472, 0.06858, 0.5472, 0.06858, 0.5472, 0.02631, 0.5822, 0.02631, 0.5822, 0.06858, 0.5822, 0.06858, 0.5822, 0.02631, 0.6173, 0.02631, 0.6173, 0.06858, 0.6173, 0.06858, 0.6173, 0.02631, 0.6471, 0.02631, 0.6471, 0.06858, 0.6471, 0.06858, 0.6471, 0.02631, 0.6703, 0.01854, 0.6703, 0.07635, 0.6703, 0.07635, 0.6703, 0.01854, 0.7248, 0.01854, 0.7248, 0.07635, 0.342, 0.02631, 0.342, 0.06858, 0.3187, 0.07635, 0.3187, 0.01854, 0.05533, 0.7599, 0.06858, 0.7453, 0.06858, 0.6985, 0.05823, 0.6856, 0.02531, 0.7725, 0.05533, 0.7599, 0.05823, 0.6856, 0.03234, 0.6693, 0.1162, 0.6514, 0.06858, 0.6514, 0.06858, 0.6819, 0.1162, 0.6819, 0.1162, 0.6819, 0.06858, 0.6819, 0.06858, 0.6985, 0.1162, 0.6985, 0.1162, 0.6985, 0.06858, 0.6985, 0.06858, 0.7453, 0.1162, 0.7453, 0.1162, 0.7453, 0.06858, 0.7453, 0.06858, 0.765, 0.1162, 0.765, 0.1162, 0.765, 0.06858, 0.765, 0.06858, 0.7976, 0.1162, 0.7976, 0.02579, 0.2113, 0.02312, 0.2329, 0.05254, 0.2514, 0.06507, 0.2359, 0.06507, 0.2359, 0.05254, 0.2514, 0.06431, 0.2661, 0.08078, 0.2556, 0.08078, 0.2556, 0.06431, 0.2661, 0.06431, 0.3193, 0.08078, 0.3266, 0.08078, 0.3266, 0.06431, 0.3193, 0.04925, 0.3359, 0.06068, 0.3488, 0.06068, 0.3488, 0.04925, 0.3359, 0.01512, 0.3502, 0.01512, 0.3679, 0.09574, 0.1841, 0.08078, 0.1841, 0.08078, 0.2304, 0.09574, 0.2304, 0.09574, 0.2304, 0.08078, 0.2304, 0.08078, 0.2556, 0.09574, 0.2556, 0.09574, 0.2556, 0.08078, 0.2556, 0.08078, 0.3266, 0.09574, 0.3266, 0.09574, 0.3266, 0.08078, 0.3266, 0.08078, 0.3565, 0.09574, 0.3565, 0.09574, 0.3565, 0.08078, 0.3565, 0.08078, 0.4059, 0.09574, 0.4059, 0.342, 0.02631, 0.3187, 0.01854, 0.3187, 0.07635, 0.342, 0.06858, 0.6703, 0.07635, 0.7248, 0.07635, 0.7248, 0.01854, 0.6703, 0.01854, 0.6471, 0.06858, 0.6703, 0.07635, 0.6703, 0.01854, 0.6471, 0.02631, 0.6173, 0.06858, 0.6471, 0.06858, 0.6471, 0.02631, 0.6173, 0.02631, 0.5822, 0.06858, 0.6173, 0.06858, 0.6173, 0.02631, 0.5822, 0.02631, 0.5472, 0.06858, 0.5822, 0.06858, 0.5822, 0.02631, 0.5472, 0.02631, 0.5121, 0.06858, 0.5472, 0.06858, 0.5472, 0.02631, 0.5121, 0.02631, 0.4771, 0.06858, 0.5121, 0.06858, 0.5121, 0.02631, 0.4771, 0.02631, 0.442, 0.06858, 0.4771, 0.06858, 0.4771, 0.02631, 0.442, 0.02631, 0.4069, 0.06858, 0.442, 0.06858, 0.442, 0.02631, 0.4069, 0.02631, 0.3719, 0.06858, 0.4069, 0.06858, 0.4069, 0.02631, 0.3719, 0.02631, 0.3719, 0.06858, 0.3719, 0.02631, 0.342, 0.02631, 0.342, 0.06858, 0.7517, 0.0267, 0.88, 0.0287, 0.8528, 0.01037, 0.7798, 0.009493, 0.7517, 0.0267, 0.7277, 0.05868, 0.9029, 0.06141, 0.88, 0.0287, 0.9029, 0.06141, 0.7277, 0.05868, 0.7269, 0.1056, 0.9022, 0.1084, 0.9022, 0.1084, 0.7269, 0.1056, 0.7498, 0.1467, 0.8781, 0.1487, 0.8781, 0.1487, 0.7498, 0.1467, 0.7901, 0.1708, 0.837, 0.1715, 0.8781, 0.1487, 0.837, 0.1715, 0.7901, 0.1708, 0.7498, 0.1467, 0.9022, 0.1084, 0.8781, 0.1487, 0.7498, 0.1467, 0.7269, 0.1056, 0.9029, 0.06141, 0.9022, 0.1084, 0.7269, 0.1056, 0.7277, 0.05868, 0.7517, 0.0267, 0.88, 0.0287, 0.9029, 0.06141, 0.7277, 0.05868, 0.7517, 0.0267, 0.7798, 0.009493, 0.8528, 0.01037, 0.88, 0.0287, 0.7517, 0.0267, 0.7798, 0.009493, 0.8528, 0.01037, 0.88, 0.0287, 0.7517, 0.0267, 0.88, 0.0287, 0.9029, 0.06141, 0.7277, 0.05868, 0.9029, 0.06141, 0.9022, 0.1084, 0.7269, 0.1056, 0.7277, 0.05868, 0.9022, 0.1084, 0.8781, 0.1487, 0.7498, 0.1467, 0.7269, 0.1056, 0.8781, 0.1487, 0.837, 0.1715, 0.7901, 0.1708, 0.7498, 0.1467, 0.8781, 0.1487, 0.7498, 0.1467, 0.7901, 0.1708, 0.837, 0.1715, 0.9022, 0.1084, 0.7269, 0.1056, 0.7498, 0.1467, 0.8781, 0.1487, 0.9029, 0.06141, 0.7277, 0.05868, 0.7269, 0.1056, 0.9022, 0.1084, 0.7517, 0.0267, 0.7277, 0.05868, 0.9029, 0.06141, 0.88, 0.0287, 0.7517, 0.0267, 0.88, 0.0287, 0.8528, 0.01037, 0.7798, 0.009493, 0.3719, 0.06858, 0.3719, 0.02631, 0.342, 0.02631, 0.342, 0.06858, 0.3719, 0.06858, 0.4069, 0.06858, 0.4069, 0.02631, 0.3719, 0.02631, 0.4069, 0.06858, 0.442, 0.06858, 0.442, 0.02631, 0.4069, 0.02631, 0.442, 0.06858, 0.4771, 0.06858, 0.4771, 0.02631, 0.442, 0.02631, 0.4771, 0.06858, 0.5121, 0.06858, 0.5121, 0.02631, 0.4771, 0.02631, 0.5121, 0.06858, 0.5472, 0.06858, 0.5472, 0.02631, 0.5121, 0.02631, 0.5472, 0.06858, 0.5822, 0.06858, 0.5822, 0.02631, 0.5472, 0.02631, 0.5822, 0.06858, 0.6173, 0.06858, 0.6173, 0.02631, 0.5822, 0.02631, 0.6173, 0.06858, 0.6471, 0.06858, 0.6471, 0.02631, 0.6173, 0.02631, 0.6471, 0.06858, 0.6703, 0.07635, 0.6703, 0.01854, 0.6471, 0.02631, 0.6703, 0.07635, 0.7248, 0.07635, 0.7248, 0.01854, 0.6703, 0.01854, 0.342, 0.02631, 0.3187, 0.01854, 0.3187, 0.07635, 0.342, 0.06858])
me_cube_001.materials.append(mat_material_001)
me_cube_001.use_remesh_preserve_volume = False
me_cube_001.use_remesh_preserve_attributes = False
me_cube_001.use_mirror_vertex_groups = False
me_cube_001.update()

# ---- objects
ob_lamp_001 = bpy.data.objects.new('Lamp.001', light_lamp)
ob_cube = bpy.data.objects.new('Cube', me_cube_001)

# ---- transforms, parenting, visibility, modifiers, constraints
ob_lamp_001.location = (1.724, 2.793, 2.621)
ob_lamp_001.rotation_euler = (-0.3691, -0.8775, -0.112)
ob_lamp_001.lock_rotations_4d = False
ob_lamp_001.empty_display_type = 'ARROWS'
ob_lamp_001.lineart.crease_threshold = 0.0
ob_cube.location = (-0.4171, 0.0, -0.09439)
ob_cube.lock_rotations_4d = False
ob_cube.empty_display_type = 'ARROWS'
ob_cube.lineart.crease_threshold = 0.0
_m = ob_cube.modifiers.new('EdgeSplit', 'EDGE_SPLIT')
_m.split_angle = 0.9331

# ---- collection membership
col_collection_11.objects.link(ob_lamp_001)
col_collection_11.objects.link(ob_cube)

# ---- scene / render settings (as saved in the file)
scene.frame_start = 1; scene.frame_end = 250; scene.frame_set(1)
scene.render.engine = 'BLENDER_EEVEE_NEXT'
scene.render.image_settings.file_format = 'JPEG'
scene.render.image_settings.color_mode = 'RGB'
scene.render.image_settings.compression = 90
scene.render.resolution_x = 800
scene.render.resolution_y = 600
scene.render.pixel_aspect_x = 100.0
scene.render.pixel_aspect_y = 100.0
scene.render.fps = 25
scene.render.dither_intensity = 0.0
scene.render.use_compositing = False
scene.render.use_sequencer = False
scene.render.bake_margin = 0
scene.render.bake_bias = 0.0
scene.render.use_stamp_time = False
scene.render.use_stamp_date = False
scene.render.use_stamp_frame = False
scene.render.use_stamp_camera = False
scene.render.use_stamp_scene = False
scene.render.use_stamp_filename = False
scene.render.use_stamp_render_time = False
scene.render.stamp_font_size = 0
scene.cycles.use_denoising = False
scene.cycles.samples = 10
scene.cycles.sampling_pattern = 'TABULATED_SOBOL'
scene.cycles.light_sampling_threshold = 0.0
scene.cycles.use_adaptive_sampling = False
scene.cycles.use_light_tree = False
scene.cycles.blur_glossy = 0.0
scene.cycles.volume_bounces = 1
scene.cycles.pixel_filter_type = 'GAUSSIAN'
scene.cycles.sample_clamp_indirect = 0.0
scene.view_settings.view_transform = 'Raw'
bpy.context.view_layer.update()

# ---- added for rendering (the .blend has no active camera): camera
cam_auto = bpy.data.cameras.new('AutoCamera')
cam_auto.lens = 50.0
cam_auto.sensor_width = 36.0
cam_auto.clip_end = 1000.0
ob_auto_camera = bpy.data.objects.new('AutoCamera', cam_auto)
scene.collection.objects.link(ob_auto_camera)
ob_auto_camera.location = (9.16928, -11.5036, 7.57469)
ob_auto_camera.rotation_euler = (1.09748, -7.21219e-08, 0.694738)
scene.camera = ob_auto_camera
bpy.context.view_layer.update()

